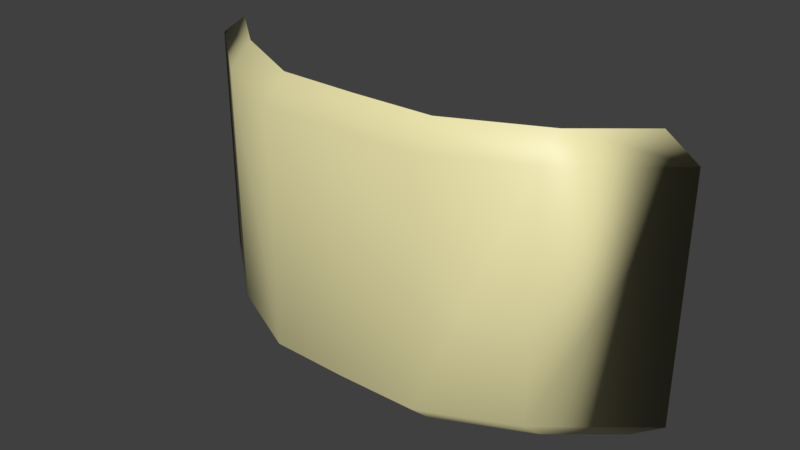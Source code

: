# Source: lamppu.blend  (saved by Blender 4.5.88; exported with 4.5.12 LTS)
import bpy
from mathutils import Matrix  # noqa: F401  (used for matrix-valued properties, if any)

bpy.ops.wm.read_factory_settings(use_empty=True)
scene = bpy.context.scene
scene.name = 'Scene'

# ---- collections
col_collection_1 = bpy.data.collections.new('Collection 1'); scene.collection.children.link(col_collection_1)

# ---- materials (node trees are filled in below, after node groups)
mat_light = bpy.data.materials.new('Light')
mat_light.alpha_threshold = 0.0
mat_light.use_transparent_shadow = False
mat_light.diffuse_color = (0.2883, 0.2883, 0.2883, 1.0)
mat_light.roughness = 0.5
mat_lightshade = bpy.data.materials.new('LightShade')
mat_lightshade.alpha_threshold = 0.0
mat_lightshade.use_transparent_shadow = False
mat_lightshade.diffuse_color = (0.4646, 0.5997, 0.7743, 1.0)
mat_lightshade.roughness = 0.5

# ---- material node trees
mat_light.use_nodes = True; mat_light.node_tree.nodes.clear()
_N = mat_light.node_tree.nodes; _L = mat_light.node_tree.links
n0 = _N.new('ShaderNodeBsdfPrincipled'); n0.name = 'Principled BSDF'; n0.location = (-200, 100)
n0.inputs[0].default_value = (0.7681, 0.776, 0.8001, 1.0)
n1 = _N.new('ShaderNodeOutputMaterial'); n1.name = 'Material Output'; n1.location = (200, 100)
_L.new(n0.outputs[0], n1.inputs[0])
n1.is_active_output = True
mat_lightshade.use_nodes = True; mat_lightshade.node_tree.nodes.clear()
_N = mat_lightshade.node_tree.nodes; _L = mat_lightshade.node_tree.links
n0 = _N.new('ShaderNodeBsdfPrincipled'); n0.name = 'Principled BSDF'; n0.location = (-200, 100)
n0.inputs[0].default_value = (0.8489, 0.786, 0.4178, 1.0)
n1 = _N.new('ShaderNodeOutputMaterial'); n1.name = 'Material Output'; n1.location = (200, 100)
_L.new(n0.outputs[0], n1.inputs[0])
n1.is_active_output = True

# ---- world
world_world = bpy.data.worlds.new('World'); scene.world = world_world
world_world.color = (0.05088, 0.05088, 0.05088)
world_world.use_sun_shadow = False
world_world.sun_shadow_jitter_overblur = 0.0
world_world.cycles.sampling_method = 'MANUAL'

# ---- meshes
me_light = bpy.data.meshes.new('light')
me_light.from_pydata([(1.091, -0.05044, -1.103), (1.091, 1.95, -1.103), (0.9578, 2.136, -1.103), (0.9578, -0.2447, -1.103), (0.3353, 1.95, 0.975), (0.7063, 1.95, 0.2226), (0.7063, -0.05044, 0.2226), (0.3353, -0.05044, 0.975), (0.7047, -0.2465, -0.2327), (0.3353, -0.2359, 0.5493), (0.3353, 2.145, 0.5493), (0.7047, 2.134, -0.2327), (-1.091, -0.05044, -1.103), (-1.091, 1.95, -1.103), (-0.9578, 2.136, -1.103), (-0.9578, -0.2447, -1.103), (0.0, 1.95, 1.0), (-0.3353, 1.95, 0.975), (-0.7063, 1.95, 0.2226), (-0.7063, -0.05044, 0.2226), (-0.3353, -0.05044, 0.975), (0.0, -0.05044, 1.0), (-0.7047, -0.2465, -0.2327), (-0.3353, -0.2359, 0.5493), (3.553e-15, -0.2353, 0.5743), (3.553e-15, 2.145, 0.5743), (-0.3353, 2.145, 0.5493), (-0.7047, 2.134, -0.2327), (-0.3519, 0.3262, -1.939), (-0.3519, 1.463, -1.939), (0.3519, 0.3262, -1.939), (0.3519, 1.463, -1.939), (-0.3519, 0.3262, -0.3643), (-0.3519, 1.463, -0.3643), (0.3519, 1.463, -0.3643), (0.3519, 0.3262, -0.3643), (0.3175, 0.3817, -0.3643), (-0.3175, 0.3817, -0.3643), (0.3175, 1.408, -0.3643), (-0.3175, 1.408, -0.3643), (0.3175, 0.3817, -1.222), (-0.3175, 0.3817, -1.222), (0.3175, 1.408, -1.222), (-0.3175, 1.408, -1.222)], [], [(11, 5, 1, 2), (2, 1, 0, 3), (1, 5, 6, 0), (5, 4, 7, 6), (4, 16, 21, 7), (3, 0, 6, 8), (8, 6, 7, 9), (9, 7, 21, 24), (25, 16, 4, 10), (10, 4, 5, 11), (27, 14, 13, 18), (14, 15, 12, 13), (13, 12, 19, 18), (18, 19, 20, 17), (17, 20, 21, 16), (15, 22, 19, 12), (22, 23, 20, 19), (23, 24, 21, 20), (25, 26, 17, 16), (26, 27, 18, 17), (30, 35, 32, 28), (31, 34, 35, 30), (29, 33, 34, 31), (28, 32, 33, 29), (33, 32, 37, 39), (37, 36, 40, 41), (35, 34, 38, 36), (34, 33, 39, 38), (32, 35, 36, 37), (40, 42, 43, 41), (39, 37, 41, 43), (36, 38, 42, 40), (38, 39, 43, 42)])
me_light.polygons.foreach_set('use_smooth', [True] * 33)
me_light.polygons.foreach_set('material_index', [1, 1, 1, 1, 1, 1, 1, 1, 1, 1, 1, 1, 1, 1, 1, 1, 1, 1, 1, 1, 0, 0, 0, 0, 0, 0, 0, 0, 0, 0, 0, 0, 0])
me_light.materials.append(mat_light)
me_light.materials.append(mat_lightshade)
me_light.use_remesh_preserve_volume = False
me_light.use_remesh_preserve_attributes = False
me_light.use_mirror_vertex_groups = False
me_light.update()

# ---- objects
ob_light = bpy.data.objects.new('light', me_light)

# ---- transforms, parenting, visibility, modifiers, constraints
ob_light.location = (0.0, 0.0, 0.0)
ob_light.rotation_euler = (1.571, -0.0, 0.0)
ob_light.scale = (0.359, 0.18, 0.085)
ob_light.lineart.crease_threshold = 0.0

# ---- collection membership
col_collection_1.objects.link(ob_light)

# ---- scene / render settings (as saved in the file)
scene.frame_start = 1; scene.frame_end = 250; scene.frame_set(1)
scene.render.engine = 'BLENDER_EEVEE_NEXT'
scene.render.resolution_percentage = 50
scene.render.dither_intensity = 0.0
scene.cycles.use_denoising = False
scene.cycles.samples = 128
scene.cycles.sampling_pattern = 'TABULATED_SOBOL'
scene.cycles.use_adaptive_sampling = False
scene.cycles.use_light_tree = False
scene.cycles.blur_glossy = 0.0
scene.cycles.sample_clamp_indirect = 0.0
scene.view_settings.view_transform = 'Standard'
bpy.context.view_layer.update()

# ---- added for rendering (the .blend has no active camera and no usable light): camera, sun
cam_auto = bpy.data.cameras.new('AutoCamera')
cam_auto.lens = 50.0
cam_auto.sensor_width = 36.0
cam_auto.clip_end = 1000.0
ob_auto_camera = bpy.data.objects.new('AutoCamera', cam_auto)
scene.collection.objects.link(ob_auto_camera)
ob_auto_camera.location = (0.858868, -0.990755, 0.857977)
ob_auto_camera.rotation_euler = (1.09748, -7.21219e-08, 0.694738)
scene.camera = ob_auto_camera
light_auto_sun = bpy.data.lights.new('AutoSun', 'SUN')
light_auto_sun.energy = 3.0
light_auto_sun.angle = 0.0523599
ob_auto_sun = bpy.data.objects.new('AutoSun', light_auto_sun)
scene.collection.objects.link(ob_auto_sun)
ob_auto_sun.rotation_euler = (0.872665, 0.174533, 0.523599)
bpy.context.view_layer.update()
